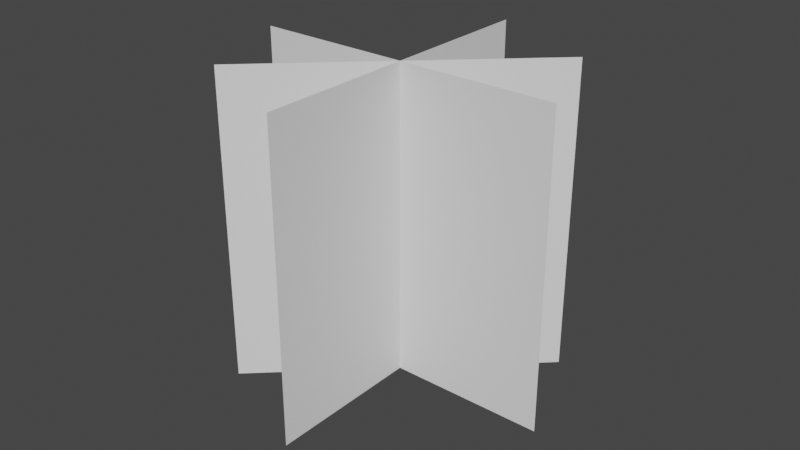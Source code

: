 # Source: Eterna_Flame.blend  (saved by Blender 2.81.16; exported with 4.5.12 LTS)
import bpy
from mathutils import Matrix  # noqa: F401  (used for matrix-valued properties, if any)

bpy.ops.wm.read_factory_settings(use_empty=True)
scene = bpy.context.scene
scene.name = 'Scene'

# ---- collections
col_collection = bpy.data.collections.new('Collection'); scene.collection.children.link(col_collection)

# ---- world
world_world = bpy.data.worlds.new('World'); scene.world = world_world
world_world.use_nodes = True; world_world.node_tree.nodes.clear()
_N = world_world.node_tree.nodes; _L = world_world.node_tree.links
n0 = _N.new('ShaderNodeOutputWorld'); n0.name = 'World Output'; n0.location = (300, 300)
n1 = _N.new('ShaderNodeBackground'); n1.name = 'Background'; n1.location = (10, 300)
n1.inputs[0].default_value = (0.05088, 0.05088, 0.05088, 1.0)
_L.new(n1.outputs[0], n0.inputs[0])
n0.is_active_output = True
world_world.color = (0.05088, 0.05088, 0.05088)
world_world.use_sun_shadow = False
world_world.sun_shadow_jitter_overblur = 0.0

# ---- meshes
me_plane_002 = bpy.data.meshes.new('Plane.002')
me_plane_002.from_pydata([(-1.0, -1.0, 0.0), (1.0, -1.0, 0.0), (-1.0, 1.0, 0.0), (1.0, 1.0, 0.0), (-0.726, -1.0, -0.6877), (0.726, -1.0, 0.6877), (-0.726, 1.0, -0.6877), (0.726, 1.0, 0.6877), (-0.6877, -1.0, 0.726), (0.6876, -1.0, -0.726), (-0.6876, 1.0, 0.726), (0.6877, 1.0, -0.726)], [], [(0, 1, 3, 2), (4, 5, 7, 6), (8, 9, 11, 10)])
_uv = me_plane_002.uv_layers.new(name='UVMap')
_uv.uv.foreach_set('vector', [0.0, 0.0, 1.0, 0.0, 1.0, 1.0, 0.0, 1.0, 0.0, 0.0, 1.0, 0.0, 1.0, 1.0, 0.0, 1.0, 0.0, 0.0, 1.0, 0.0, 1.0, 1.0, 0.0, 1.0])
me_plane_002.use_remesh_fix_poles = True
me_plane_002.use_remesh_preserve_attributes = False
me_plane_002.use_mirror_vertex_groups = False
me_plane_002.update()

# ---- objects
ob_plane_002 = bpy.data.objects.new('Plane.002', me_plane_002)

# ---- transforms, parenting, visibility, modifiers, constraints
ob_plane_002.location = (0.0, 0.0, 0.0)
ob_plane_002.rotation_euler = (1.571, -0.0, 0.7582)
ob_plane_002.lineart.crease_threshold = 0.0

# ---- collection membership
col_collection.objects.link(ob_plane_002)

# ---- scene / render settings (as saved in the file)
scene.frame_start = 1; scene.frame_end = 250; scene.frame_set(1)
scene.render.engine = 'BLENDER_EEVEE_NEXT'
scene.cycles.use_denoising = False
scene.cycles.samples = 128
scene.cycles.sampling_pattern = 'TABULATED_SOBOL'
scene.cycles.use_adaptive_sampling = False
scene.cycles.use_light_tree = False
scene.view_settings.view_transform = 'Filmic'
bpy.context.view_layer.update()

# ---- added for rendering (the .blend has no active camera and no usable light): camera, sun
cam_auto = bpy.data.cameras.new('AutoCamera')
cam_auto.lens = 50.0
cam_auto.sensor_width = 36.0
cam_auto.clip_end = 1000.0
ob_auto_camera = bpy.data.objects.new('AutoCamera', cam_auto)
scene.collection.objects.link(ob_auto_camera)
ob_auto_camera.location = (3.69028, -4.42834, 2.95222)
ob_auto_camera.rotation_euler = (1.09748, -7.21219e-08, 0.694738)
scene.camera = ob_auto_camera
light_auto_sun = bpy.data.lights.new('AutoSun', 'SUN')
light_auto_sun.energy = 3.0
light_auto_sun.angle = 0.0523599
ob_auto_sun = bpy.data.objects.new('AutoSun', light_auto_sun)
scene.collection.objects.link(ob_auto_sun)
ob_auto_sun.rotation_euler = (0.872665, 0.174533, 0.523599)
bpy.context.view_layer.update()
